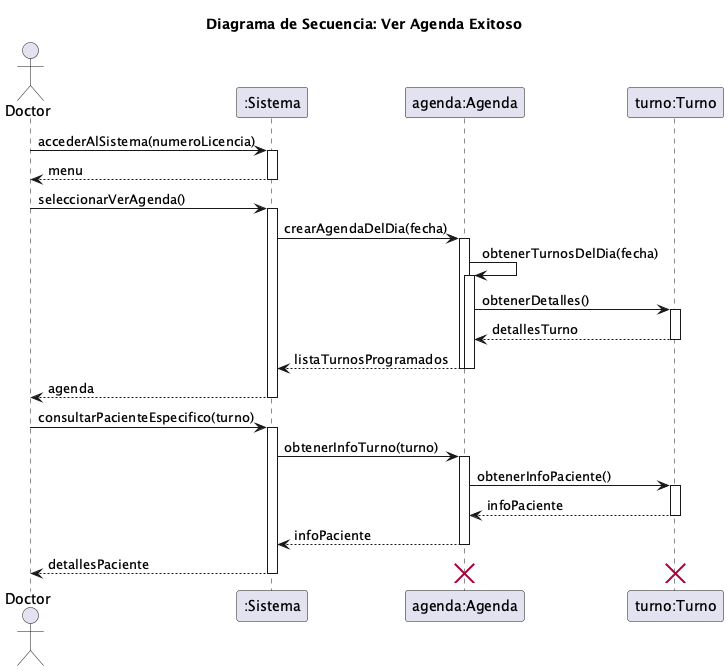

The diagram above was rendered by PlantUML. Its source (embedded in the PNG):
@startuml
title Diagrama de Secuencia: Ver Agenda Exitoso

actor Doctor
participant ":Sistema" as sistema
participant "agenda:Agenda" as agenda
participant "turno:Turno" as turno

Doctor -> sistema: accederAlSistema(numeroLicencia)
activate sistema
sistema --> Doctor: menu
deactivate sistema

Doctor -> sistema: seleccionarVerAgenda()
activate sistema
sistema -> agenda: crearAgendaDelDia(fecha)
activate agenda
agenda -> agenda: obtenerTurnosDelDia(fecha)
activate agenda
agenda -> turno: obtenerDetalles()
activate turno
turno --> agenda: detallesTurno
deactivate turno
agenda --> sistema: listaTurnosProgramados
deactivate agenda
deactivate agenda
sistema --> Doctor: agenda
deactivate sistema

Doctor -> sistema: consultarPacienteEspecifico(turno)
activate sistema
sistema -> agenda: obtenerInfoTurno(turno)
activate agenda
agenda -> turno: obtenerInfoPaciente()
activate turno
turno --> agenda: infoPaciente
deactivate turno
agenda --> sistema: infoPaciente
deactivate agenda
sistema --> Doctor: detallesPaciente
deactivate sistema

destroy turno
destroy agenda
@enduml